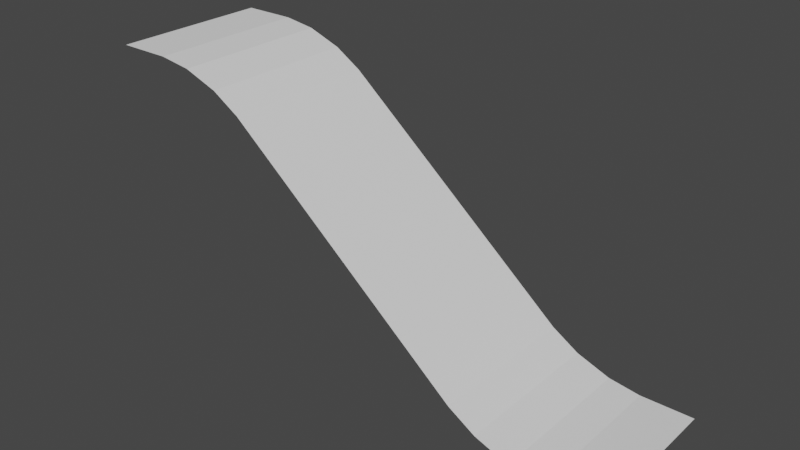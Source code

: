 # Source: beach_corner_to_middle_inverted.blend  (saved by Blender 2.80.75; exported with 4.5.12 LTS)
import bpy
from mathutils import Matrix  # noqa: F401  (used for matrix-valued properties, if any)

bpy.ops.wm.read_factory_settings(use_empty=True)
scene = bpy.context.scene
scene.name = 'Scene'

# ---- collections
col_collection = bpy.data.collections.new('Collection'); scene.collection.children.link(col_collection)

# ---- world
world_world = bpy.data.worlds.new('World'); scene.world = world_world
world_world.use_nodes = True; world_world.node_tree.nodes.clear()
_N = world_world.node_tree.nodes; _L = world_world.node_tree.links
n0 = _N.new('ShaderNodeOutputWorld'); n0.name = 'World Output'; n0.location = (300, 300)
n1 = _N.new('ShaderNodeBackground'); n1.name = 'Background'; n1.location = (10, 300)
n1.inputs[0].default_value = (0.05088, 0.05088, 0.05088, 1.0)
_L.new(n1.outputs[0], n0.inputs[0])
n0.is_active_output = True
world_world.color = (0.05088, 0.05088, 0.05088)
world_world.use_sun_shadow = False
world_world.sun_shadow_jitter_overblur = 0.0

# ---- meshes
me_plane = bpy.data.meshes.new('Plane')
me_plane.from_pydata([(0.5, 0.0, -0.5), (-0.5, 0.0, 0.0), (0.5, 0.3, -0.5), (-0.5, 0.3, 0.0), (-0.2232, 0.0, -0.06402), (-0.4, 0.0, 0.0), (-0.275, 0.0, -0.03201), (-0.3397, 0.0, -0.008577), (-0.4, 0.3, 0.0), (-0.2232, 0.3, -0.06402), (-0.3397, 0.3, -0.008577), (-0.275, 0.3, -0.03201), (0.4, 0.0, -0.5), (0.2232, 0.0, -0.436), (0.3397, 0.0, -0.4914), (0.275, 0.0, -0.468), (0.2232, 0.3, -0.436), (0.4, 0.3, -0.5), (0.275, 0.3, -0.468), (0.3397, 0.3, -0.4914)], [], [(4, 13, 16, 9), (8, 5, 7, 10), (10, 7, 6, 11), (11, 6, 4, 9), (1, 5, 8, 3), (12, 17, 19, 14), (14, 19, 18, 15), (15, 18, 16, 13), (0, 2, 17, 12)])
_uv = me_plane.uv_layers.new(name='UVMap')
_uv.uv.foreach_set('vector', [0.0, 0.0, 0.0, 0.0, 0.0, 0.0, 0.0, 0.0, 0.0, 0.0, 0.0, 0.0, 0.0, 0.0, 0.0, 0.0, 0.0, 0.0, 0.0, 0.0, 0.0, 0.0, 0.0, 0.0, 0.0, 0.0, 0.0, 0.0, 0.0, 0.0, 0.0, 0.0, 0.0, 0.0, 0.0, 0.0, 0.0, 0.0, 0.0, 0.0, 0.0, 0.0, 0.0, 0.0, 0.0, 0.0, 0.0, 0.0, 0.0, 0.0, 0.0, 0.0, 0.0, 0.0, 0.0, 0.0, 0.0, 0.0, 0.0, 0.0, 0.0, 0.0, 0.0, 0.0, 0.0, 0.0, 0.0, 0.0, 0.0, 0.0, 0.0, 0.0])
me_plane.use_remesh_preserve_volume = False
me_plane.use_remesh_preserve_attributes = False
me_plane.use_mirror_vertex_groups = False
me_plane.update()

# ---- objects
ob_plane = bpy.data.objects.new('Plane', me_plane)

# ---- transforms, parenting, visibility, modifiers, constraints
ob_plane.location = (0.0, 0.0, 0.0)
ob_plane.lineart.crease_threshold = 0.0

# ---- collection membership
col_collection.objects.link(ob_plane)

# ---- scene / render settings (as saved in the file)
scene.frame_start = 1; scene.frame_end = 250; scene.frame_set(1)
scene.render.engine = 'BLENDER_EEVEE_NEXT'
scene.cycles.samples = 128
scene.cycles.sampling_pattern = 'TABULATED_SOBOL'
scene.cycles.use_adaptive_sampling = False
scene.cycles.use_light_tree = False
scene.view_settings.view_transform = 'Filmic'
bpy.context.view_layer.update()

# ---- added for rendering (the .blend has no active camera and no usable light): camera, sun
cam_auto = bpy.data.cameras.new('AutoCamera')
cam_auto.lens = 50.0
cam_auto.sensor_width = 36.0
cam_auto.clip_end = 1000.0
ob_auto_camera = bpy.data.objects.new('AutoCamera', cam_auto)
scene.collection.objects.link(ob_auto_camera)
ob_auto_camera.location = (1.07102, -1.13523, 0.60682)
ob_auto_camera.rotation_euler = (1.09748, -7.21219e-08, 0.694738)
scene.camera = ob_auto_camera
light_auto_sun = bpy.data.lights.new('AutoSun', 'SUN')
light_auto_sun.energy = 3.0
light_auto_sun.angle = 0.0523599
ob_auto_sun = bpy.data.objects.new('AutoSun', light_auto_sun)
scene.collection.objects.link(ob_auto_sun)
ob_auto_sun.rotation_euler = (0.872665, 0.174533, 0.523599)
bpy.context.view_layer.update()
